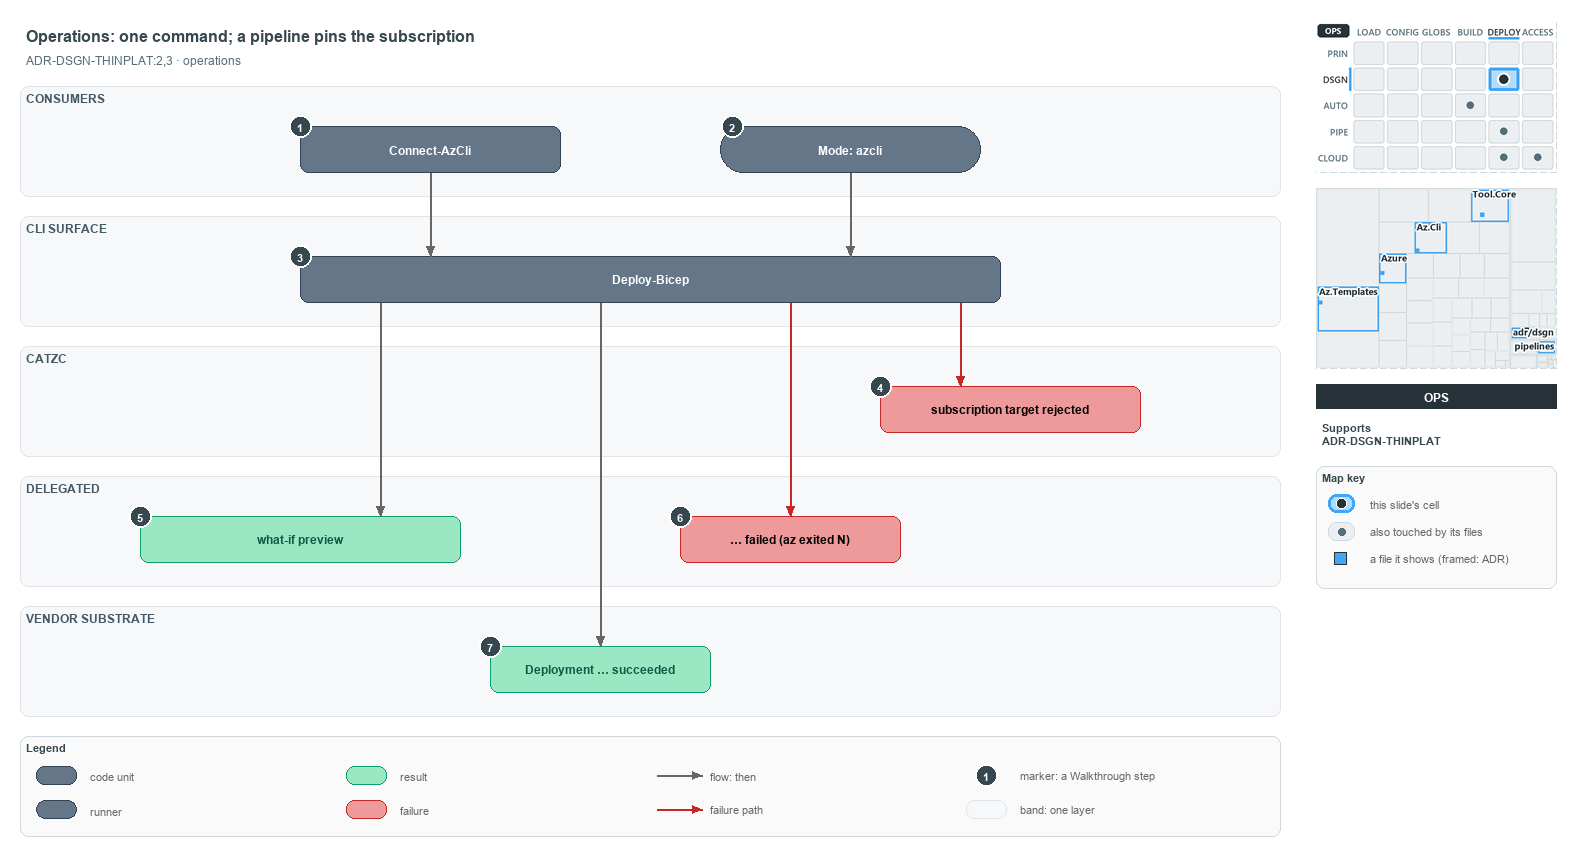

The diagram above was exported from draw.io. Its source (the exported page's mxGraphModel, read from the mxfile embedded in the PNG):
<mxGraphModel dx="1024" dy="768" grid="0" gridSize="10" guides="1" tooltips="1" connect="1" arrows="1" fold="1" page="1" pageScale="1" pageWidth="1572" pageHeight="850" background="#ffffff" math="0" shadow="0">
  <root>
    <mxCell id="0" />
    <mxCell id="1" parent="0" />
    <mxCell id="title" value="Operations: one command; a pipeline pins the subscription" style="text;html=1;align=left;verticalAlign=middle;fontSize=16;fontStyle=1;fontColor=#37474F;" vertex="1" parent="1">
      <mxGeometry x="20" y="14" width="1260" height="30" as="geometry" />
    </mxCell>
    <mxCell id="subtitle" value="ADR-DSGN-THINPLAT:2,3 &amp;#183; operations" style="text;html=1;align=left;verticalAlign=middle;fontSize=12;fontColor=#546E7A;" vertex="1" parent="1">
      <mxGeometry x="20" y="44" width="1240" height="20" as="geometry" />
    </mxCell>
    <mxCell id="band-consumers" value="CONSUMERS" style="rounded=1;html=1;arcSize=3;fillColor=#F6F8FA;strokeColor=#E1E4E8;verticalAlign=top;align=left;spacingLeft=8;fontStyle=1;fontSize=12;fontColor=#455A64;" vertex="1" parent="1">
      <mxGeometry x="20" y="80" width="1260" height="110" as="geometry" />
    </mxCell>
    <mxCell id="band-cli" value="CLI SURFACE" style="rounded=1;html=1;arcSize=3;fillColor=#F6F8FA;strokeColor=#E1E4E8;verticalAlign=top;align=left;spacingLeft=8;fontStyle=1;fontSize=12;fontColor=#455A64;" vertex="1" parent="1">
      <mxGeometry x="20" y="210" width="1260" height="110" as="geometry" />
    </mxCell>
    <mxCell id="band-catzc" value="CATZC" style="rounded=1;html=1;arcSize=3;fillColor=#F6F8FA;strokeColor=#E1E4E8;verticalAlign=top;align=left;spacingLeft=8;fontStyle=1;fontSize=12;fontColor=#455A64;" vertex="1" parent="1">
      <mxGeometry x="20" y="340" width="1260" height="110" as="geometry" />
    </mxCell>
    <mxCell id="band-delegated" value="DELEGATED" style="rounded=1;html=1;arcSize=3;fillColor=#F6F8FA;strokeColor=#E1E4E8;verticalAlign=top;align=left;spacingLeft=8;fontStyle=1;fontSize=12;fontColor=#455A64;" vertex="1" parent="1">
      <mxGeometry x="20" y="470" width="1260" height="110" as="geometry" />
    </mxCell>
    <mxCell id="band-vendor" value="VENDOR SUBSTRATE" style="rounded=1;html=1;arcSize=3;fillColor=#F6F8FA;strokeColor=#E1E4E8;verticalAlign=top;align=left;spacingLeft=8;fontStyle=1;fontSize=12;fontColor=#455A64;" vertex="1" parent="1">
      <mxGeometry x="20" y="600" width="1260" height="110" as="geometry" />
    </mxCell>
    <mxCell id="m-connect" value="&lt;b&gt;Connect-AzCli&lt;/b&gt;" style="rounded=1;whiteSpace=wrap;html=1;arcSize=20;fillColor=#647687;strokeColor=#314354;fontColor=#FFFFFF;fontSize=12;" vertex="1" parent="1">
      <mxGeometry x="300" y="120" width="260" height="46" as="geometry" />
    </mxCell>
    <mxCell id="r-mode" value="&lt;b&gt;Mode: azcli&lt;/b&gt;" style="rounded=1;arcSize=50;whiteSpace=wrap;html=1;fillColor=#647687;strokeColor=#314354;fontColor=#FFFFFF;fontSize=12;" vertex="1" parent="1">
      <mxGeometry x="720" y="120" width="260" height="46" as="geometry" />
    </mxCell>
    <mxCell id="m-deploy" value="&lt;b&gt;Deploy-Bicep&lt;/b&gt;" style="rounded=1;whiteSpace=wrap;html=1;arcSize=20;fillColor=#647687;strokeColor=#314354;fontColor=#FFFFFF;fontSize=12;" vertex="1" parent="1">
      <mxGeometry x="300" y="250" width="700" height="46" as="geometry" />
    </mxCell>
    <mxCell id="f-assert" value="&lt;b&gt;subscription target rejected&lt;/b&gt;" style="rounded=1;whiteSpace=wrap;html=1;arcSize=20;fillColor=#EF9A9A;strokeColor=#C62828;fontSize=12;" vertex="1" parent="1">
      <mxGeometry x="880" y="380" width="260" height="46" as="geometry" />
    </mxCell>
    <mxCell id="r-preview" value="&lt;b&gt;what-if preview&lt;/b&gt;" style="rounded=1;whiteSpace=wrap;html=1;arcSize=20;fillColor=#9BE7C4;strokeColor=#0E9F6E;fontColor=#0B5C43;fontSize=12;" vertex="1" parent="1">
      <mxGeometry x="140" y="510" width="320" height="46" as="geometry" />
    </mxCell>
    <mxCell id="f-failed" value="&lt;b&gt;&amp;#8230; failed (az exited N)&lt;/b&gt;" style="rounded=1;whiteSpace=wrap;html=1;arcSize=20;fillColor=#EF9A9A;strokeColor=#C62828;fontSize=12;" vertex="1" parent="1">
      <mxGeometry x="680" y="510" width="220" height="46" as="geometry" />
    </mxCell>
    <mxCell id="r-succeeded" value="&lt;b&gt;Deployment &amp;#8230; succeeded&lt;/b&gt;" style="rounded=1;whiteSpace=wrap;html=1;arcSize=20;fillColor=#9BE7C4;strokeColor=#0E9F6E;fontColor=#0B5C43;fontSize=12;" vertex="1" parent="1">
      <mxGeometry x="490" y="640" width="220" height="46" as="geometry" />
    </mxCell>
    <mxCell id="p-edge-connect-deploy-a" value="" style="text;html=1;strokeColor=none;fillColor=none;" vertex="1" parent="1">
      <mxGeometry x="430" y="166" width="1" height="1" as="geometry" />
    </mxCell>
    <mxCell id="p-edge-connect-deploy-b" value="" style="text;html=1;strokeColor=none;fillColor=none;" vertex="1" parent="1">
      <mxGeometry x="430" y="250" width="1" height="1" as="geometry" />
    </mxCell>
    <mxCell id="edge-connect-deploy" value="" style="edgeStyle=orthogonalEdgeStyle;rounded=1;html=1;fontSize=10;endArrow=block;strokeColor=#666666;" edge="1" parent="1" source="p-edge-connect-deploy-a" target="p-edge-connect-deploy-b">
      <mxGeometry relative="1" as="geometry" />
    </mxCell>
    <mxCell id="p-edge-mode-deploy-a" value="" style="text;html=1;strokeColor=none;fillColor=none;" vertex="1" parent="1">
      <mxGeometry x="850" y="166" width="1" height="1" as="geometry" />
    </mxCell>
    <mxCell id="p-edge-mode-deploy-b" value="" style="text;html=1;strokeColor=none;fillColor=none;" vertex="1" parent="1">
      <mxGeometry x="850" y="250" width="1" height="1" as="geometry" />
    </mxCell>
    <mxCell id="edge-mode-deploy" value="" style="edgeStyle=orthogonalEdgeStyle;rounded=1;html=1;fontSize=10;endArrow=block;strokeColor=#666666;" edge="1" parent="1" source="p-edge-mode-deploy-a" target="p-edge-mode-deploy-b">
      <mxGeometry relative="1" as="geometry" />
    </mxCell>
    <mxCell id="p-edge-deploy-assert-a" value="" style="text;html=1;strokeColor=none;fillColor=none;" vertex="1" parent="1">
      <mxGeometry x="960" y="296" width="1" height="1" as="geometry" />
    </mxCell>
    <mxCell id="p-edge-deploy-assert-b" value="" style="text;html=1;strokeColor=none;fillColor=none;" vertex="1" parent="1">
      <mxGeometry x="960" y="380" width="1" height="1" as="geometry" />
    </mxCell>
    <mxCell id="edge-deploy-assert" value="" style="edgeStyle=orthogonalEdgeStyle;rounded=1;html=1;fontSize=10;endArrow=block;strokeColor=#C62828;" edge="1" parent="1" source="p-edge-deploy-assert-a" target="p-edge-deploy-assert-b">
      <mxGeometry relative="1" as="geometry" />
    </mxCell>
    <mxCell id="p-edge-deploy-preview-a" value="" style="text;html=1;strokeColor=none;fillColor=none;" vertex="1" parent="1">
      <mxGeometry x="380" y="296" width="1" height="1" as="geometry" />
    </mxCell>
    <mxCell id="p-edge-deploy-preview-b" value="" style="text;html=1;strokeColor=none;fillColor=none;" vertex="1" parent="1">
      <mxGeometry x="380" y="510" width="1" height="1" as="geometry" />
    </mxCell>
    <mxCell id="edge-deploy-preview" value="" style="edgeStyle=orthogonalEdgeStyle;rounded=1;html=1;fontSize=10;endArrow=block;strokeColor=#666666;" edge="1" parent="1" source="p-edge-deploy-preview-a" target="p-edge-deploy-preview-b">
      <mxGeometry relative="1" as="geometry" />
    </mxCell>
    <mxCell id="p-edge-deploy-failed-a" value="" style="text;html=1;strokeColor=none;fillColor=none;" vertex="1" parent="1">
      <mxGeometry x="790" y="296" width="1" height="1" as="geometry" />
    </mxCell>
    <mxCell id="p-edge-deploy-failed-b" value="" style="text;html=1;strokeColor=none;fillColor=none;" vertex="1" parent="1">
      <mxGeometry x="790" y="510" width="1" height="1" as="geometry" />
    </mxCell>
    <mxCell id="edge-deploy-failed" value="" style="edgeStyle=orthogonalEdgeStyle;rounded=1;html=1;fontSize=10;endArrow=block;strokeColor=#C62828;" edge="1" parent="1" source="p-edge-deploy-failed-a" target="p-edge-deploy-failed-b">
      <mxGeometry relative="1" as="geometry" />
    </mxCell>
    <mxCell id="p-edge-deploy-succeeded-a" value="" style="text;html=1;strokeColor=none;fillColor=none;" vertex="1" parent="1">
      <mxGeometry x="600" y="296" width="1" height="1" as="geometry" />
    </mxCell>
    <mxCell id="p-edge-deploy-succeeded-b" value="" style="text;html=1;strokeColor=none;fillColor=none;" vertex="1" parent="1">
      <mxGeometry x="600" y="640" width="1" height="1" as="geometry" />
    </mxCell>
    <mxCell id="edge-deploy-succeeded" value="" style="edgeStyle=orthogonalEdgeStyle;rounded=1;html=1;fontSize=10;endArrow=block;strokeColor=#666666;" edge="1" parent="1" source="p-edge-deploy-succeeded-a" target="p-edge-deploy-succeeded-b">
      <mxGeometry relative="1" as="geometry" />
    </mxCell>
    <mxCell id="mark-1" value="1" style="ellipse;html=1;fillColor=#37474F;strokeColor=#FFFFFF;strokeWidth=2;fontColor=#FFFFFF;fontStyle=1;fontSize=11;" vertex="1" parent="1">
      <mxGeometry x="289" y="109" width="22" height="22" as="geometry" />
    </mxCell>
    <mxCell id="mark-2" value="2" style="ellipse;html=1;fillColor=#37474F;strokeColor=#FFFFFF;strokeWidth=2;fontColor=#FFFFFF;fontStyle=1;fontSize=11;" vertex="1" parent="1">
      <mxGeometry x="721" y="109" width="22" height="22" as="geometry" />
    </mxCell>
    <mxCell id="mark-3" value="3" style="ellipse;html=1;fillColor=#37474F;strokeColor=#FFFFFF;strokeWidth=2;fontColor=#FFFFFF;fontStyle=1;fontSize=11;" vertex="1" parent="1">
      <mxGeometry x="289" y="239" width="22" height="22" as="geometry" />
    </mxCell>
    <mxCell id="mark-4" value="4" style="ellipse;html=1;fillColor=#37474F;strokeColor=#FFFFFF;strokeWidth=2;fontColor=#FFFFFF;fontStyle=1;fontSize=11;" vertex="1" parent="1">
      <mxGeometry x="869" y="369" width="22" height="22" as="geometry" />
    </mxCell>
    <mxCell id="mark-5" value="5" style="ellipse;html=1;fillColor=#37474F;strokeColor=#FFFFFF;strokeWidth=2;fontColor=#FFFFFF;fontStyle=1;fontSize=11;" vertex="1" parent="1">
      <mxGeometry x="129" y="499" width="22" height="22" as="geometry" />
    </mxCell>
    <mxCell id="mark-6" value="6" style="ellipse;html=1;fillColor=#37474F;strokeColor=#FFFFFF;strokeWidth=2;fontColor=#FFFFFF;fontStyle=1;fontSize=11;" vertex="1" parent="1">
      <mxGeometry x="669" y="499" width="22" height="22" as="geometry" />
    </mxCell>
    <mxCell id="mark-7" value="7" style="ellipse;html=1;fillColor=#37474F;strokeColor=#FFFFFF;strokeWidth=2;fontColor=#FFFFFF;fontStyle=1;fontSize=11;" vertex="1" parent="1">
      <mxGeometry x="479" y="629" width="22" height="22" as="geometry" />
    </mxCell>
    <mxCell id="legend" value="&lt;b&gt;Legend&lt;/b&gt;" style="rounded=1;whiteSpace=wrap;html=1;arcSize=6;fillColor=#FAFAFA;strokeColor=#CFD8DC;align=left;verticalAlign=top;spacing=8;fontSize=11;fontColor=#37474F;" vertex="1" parent="1">
      <mxGeometry x="20" y="730" width="1260" height="100" as="geometry" />
    </mxCell>
    <mxCell id="legend-0" value="" style="rounded=1;whiteSpace=wrap;html=1;arcSize=20;fillColor=#647687;strokeColor=#314354;fontColor=#FFFFFF;fontSize=12;" vertex="1" parent="1">
      <mxGeometry x="36" y="760" width="40" height="18" as="geometry" />
    </mxCell>
    <mxCell id="legend-0-text" value="code unit" style="text;html=1;align=left;verticalAlign=middle;fontSize=11;fontColor=#666666;" vertex="1" parent="1">
      <mxGeometry x="84" y="759" width="250" height="20" as="geometry" />
    </mxCell>
    <mxCell id="legend-1" value="" style="rounded=1;arcSize=50;whiteSpace=wrap;html=1;fillColor=#647687;strokeColor=#314354;fontColor=#FFFFFF;fontSize=12;" vertex="1" parent="1">
      <mxGeometry x="36" y="794" width="40" height="18" as="geometry" />
    </mxCell>
    <mxCell id="legend-1-text" value="runner" style="text;html=1;align=left;verticalAlign=middle;fontSize=11;fontColor=#666666;" vertex="1" parent="1">
      <mxGeometry x="84" y="793" width="250" height="20" as="geometry" />
    </mxCell>
    <mxCell id="legend-2" value="" style="rounded=1;whiteSpace=wrap;html=1;arcSize=20;fillColor=#9BE7C4;strokeColor=#0E9F6E;fontColor=#0B5C43;fontSize=12;" vertex="1" parent="1">
      <mxGeometry x="346" y="760" width="40" height="18" as="geometry" />
    </mxCell>
    <mxCell id="legend-2-text" value="result" style="text;html=1;align=left;verticalAlign=middle;fontSize=11;fontColor=#666666;" vertex="1" parent="1">
      <mxGeometry x="394" y="759" width="250" height="20" as="geometry" />
    </mxCell>
    <mxCell id="legend-3" value="" style="rounded=1;whiteSpace=wrap;html=1;arcSize=20;fillColor=#EF9A9A;strokeColor=#C62828;fontSize=12;" vertex="1" parent="1">
      <mxGeometry x="346" y="794" width="40" height="18" as="geometry" />
    </mxCell>
    <mxCell id="legend-3-text" value="failure" style="text;html=1;align=left;verticalAlign=middle;fontSize=11;fontColor=#666666;" vertex="1" parent="1">
      <mxGeometry x="394" y="793" width="250" height="20" as="geometry" />
    </mxCell>
    <mxCell id="legend-4-a" value="" style="text;html=1;strokeColor=none;fillColor=none;" vertex="1" parent="1">
      <mxGeometry x="656" y="769" width="1" height="1" as="geometry" />
    </mxCell>
    <mxCell id="legend-4-b" value="" style="text;html=1;strokeColor=none;fillColor=none;" vertex="1" parent="1">
      <mxGeometry x="702" y="769" width="1" height="1" as="geometry" />
    </mxCell>
    <mxCell id="legend-4" value="" style="edgeStyle=orthogonalEdgeStyle;rounded=1;html=1;fontSize=10;endArrow=block;strokeColor=#666666;" edge="1" parent="1" source="legend-4-a" target="legend-4-b">
      <mxGeometry relative="1" as="geometry" />
    </mxCell>
    <mxCell id="legend-4-text" value="flow: then" style="text;html=1;align=left;verticalAlign=middle;fontSize=11;fontColor=#666666;" vertex="1" parent="1">
      <mxGeometry x="704" y="759" width="250" height="20" as="geometry" />
    </mxCell>
    <mxCell id="legend-5-a" value="" style="text;html=1;strokeColor=none;fillColor=none;" vertex="1" parent="1">
      <mxGeometry x="656" y="803" width="1" height="1" as="geometry" />
    </mxCell>
    <mxCell id="legend-5-b" value="" style="text;html=1;strokeColor=none;fillColor=none;" vertex="1" parent="1">
      <mxGeometry x="702" y="803" width="1" height="1" as="geometry" />
    </mxCell>
    <mxCell id="legend-5" value="" style="edgeStyle=orthogonalEdgeStyle;rounded=1;html=1;fontSize=10;endArrow=block;strokeColor=#C62828;" edge="1" parent="1" source="legend-5-a" target="legend-5-b">
      <mxGeometry relative="1" as="geometry" />
    </mxCell>
    <mxCell id="legend-5-text" value="failure path" style="text;html=1;align=left;verticalAlign=middle;fontSize=11;fontColor=#666666;" vertex="1" parent="1">
      <mxGeometry x="704" y="793" width="250" height="20" as="geometry" />
    </mxCell>
    <mxCell id="legend-6" value="1" style="ellipse;html=1;fillColor=#37474F;strokeColor=#FFFFFF;strokeWidth=2;fontColor=#FFFFFF;fontStyle=1;fontSize=11;" vertex="1" parent="1">
      <mxGeometry x="975" y="758" width="22" height="22" as="geometry" />
    </mxCell>
    <mxCell id="legend-6-text" value="marker: a Walkthrough step" style="text;html=1;align=left;verticalAlign=middle;fontSize=11;fontColor=#666666;" vertex="1" parent="1">
      <mxGeometry x="1014" y="759" width="250" height="20" as="geometry" />
    </mxCell>
    <mxCell id="legend-7" value="" style="rounded=1;html=1;arcSize=3;fillColor=#F6F8FA;strokeColor=#E1E4E8;" vertex="1" parent="1">
      <mxGeometry x="966" y="794" width="40" height="18" as="geometry" />
    </mxCell>
    <mxCell id="legend-7-text" value="band: one layer" style="text;html=1;align=left;verticalAlign=middle;fontSize=11;fontColor=#666666;" vertex="1" parent="1">
      <mxGeometry x="1014" y="793" width="250" height="20" as="geometry" />
    </mxCell>
    <mxCell id="minimap-stack" value="" style="shape=image;html=1;imageAspect=0;aspect=fixed;verticalLabelPosition=bottom;strokeColor=#CFD8DC;dashed=1;fillColor=#FAFAFA;image=data:image/png,(base64 omitted: 16040 chars);" vertex="1" parent="1">
      <mxGeometry x="1316" y="16" width="240" height="150" as="geometry" />
    </mxCell>
    <mxCell id="minimap-tree" value="" style="shape=image;html=1;imageAspect=0;aspect=fixed;verticalLabelPosition=bottom;strokeColor=#CFD8DC;dashed=1;fillColor=#FAFAFA;image=data:image/png,(base64 omitted: 18988 chars);" vertex="1" parent="1">
      <mxGeometry x="1316" y="182" width="240" height="180" as="geometry" />
    </mxCell>
    <mxCell id="lens-badge" value="OPS" style="rounded=0;whiteSpace=wrap;html=1;align=center;verticalAlign=middle;fontSize=12;fontStyle=1;fontColor=#FFFFFF;fillColor=#263238;strokeColor=none;" vertex="1" parent="1">
      <mxGeometry x="1316" y="378" width="240" height="24" as="geometry" />
    </mxCell>
    <mxCell id="supports" value="&lt;b&gt;Supports&lt;/b&gt;&lt;br&gt;ADR-DSGN-THINPLAT" style="text;html=1;whiteSpace=wrap;align=left;verticalAlign=top;fontSize=11;fontColor=#37474F;" vertex="1" parent="1">
      <mxGeometry x="1316" y="410" width="240" height="38" as="geometry" />
    </mxCell>
    <mxCell id="mapkey" value="&lt;b&gt;Map key&lt;/b&gt;" style="rounded=1;whiteSpace=wrap;html=1;arcSize=6;fillColor=#FAFAFA;strokeColor=#CFD8DC;align=left;verticalAlign=top;spacing=8;fontSize=11;fontColor=#37474F;" vertex="1" parent="1">
      <mxGeometry x="1316" y="460" width="240" height="122" as="geometry" />
    </mxCell>
    <mxCell id="mapkey-here" value="" style="rounded=1;arcSize=20;html=1;fillColor=#B3DBFB;strokeColor=#42A5F5;strokeWidth=3;" vertex="1" parent="1">
      <mxGeometry x="1328" y="488" width="26" height="18" as="geometry" />
    </mxCell>
    <mxCell id="mapkey-here-dot" value="" style="ellipse;html=1;fillColor=#263238;strokeColor=#FFFFFF;strokeWidth=1.5;" vertex="1" parent="1">
      <mxGeometry x="1336" y="492" width="10" height="10" as="geometry" />
    </mxCell>
    <mxCell id="mapkey-here-text" value="this slide's cell" style="text;html=1;align=left;verticalAlign=middle;fontSize=11;fontColor=#666666;" vertex="1" parent="1">
      <mxGeometry x="1364" y="487" width="180" height="20" as="geometry" />
    </mxCell>
    <mxCell id="mapkey-touched" value="" style="rounded=1;arcSize=20;html=1;fillColor=#ECEFF1;strokeColor=#CFD8DC;" vertex="1" parent="1">
      <mxGeometry x="1328" y="516" width="26" height="18" as="geometry" />
    </mxCell>
    <mxCell id="mapkey-touched-dot" value="" style="ellipse;html=1;fillColor=#546E7A;strokeColor=none;" vertex="1" parent="1">
      <mxGeometry x="1338" y="522" width="7" height="7" as="geometry" />
    </mxCell>
    <mxCell id="mapkey-touched-text" value="also touched by its files" style="text;html=1;align=left;verticalAlign=middle;fontSize=11;fontColor=#666666;" vertex="1" parent="1">
      <mxGeometry x="1364" y="515" width="180" height="20" as="geometry" />
    </mxCell>
    <mxCell id="mapkey-file" value="" style="rounded=0;html=1;fillColor=#42A5F5;strokeColor=#263238;strokeWidth=1.5;" vertex="1" parent="1">
      <mxGeometry x="1334" y="546" width="12" height="12" as="geometry" />
    </mxCell>
    <mxCell id="mapkey-file-text" value="a file it shows (framed: ADR)" style="text;html=1;align=left;verticalAlign=middle;fontSize=11;fontColor=#666666;" vertex="1" parent="1">
      <mxGeometry x="1364" y="542" width="180" height="20" as="geometry" />
    </mxCell>
  </root>
</mxGraphModel>